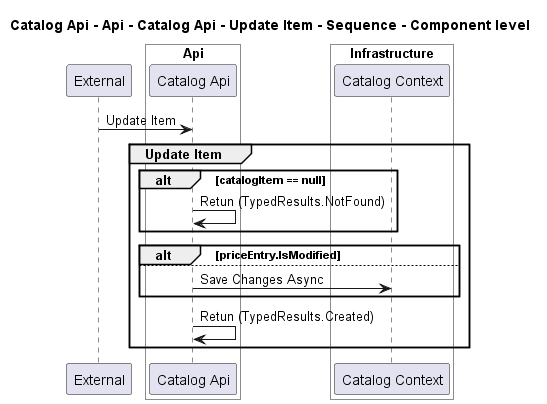

The diagram above was rendered by PlantUML. Its source (embedded in the PNG):
@startuml
!pragma layout smetana

title Catalog Api - Api - Catalog Api - Update Item - Sequence - Component level

participant "External" as C4InterFlow.SoftwareSystems.ExternalSystem

box "Catalog Api" #White
    
box "Api" #White
    participant "Catalog Api" as dotnet.eShop.Architecture.SoftwareSystems.CatalogApi.Containers.Api.Components.CatalogApi
end box

    
box "Infrastructure" #White
    participant "Catalog Context" as dotnet.eShop.Architecture.SoftwareSystems.CatalogApi.Containers.Infrastructure.Components.CatalogContext
end box

end box


C4InterFlow.SoftwareSystems.ExternalSystem -> dotnet.eShop.Architecture.SoftwareSystems.CatalogApi.Containers.Api.Components.CatalogApi : Update Item
group Update Item
alt catalogItem == null
dotnet.eShop.Architecture.SoftwareSystems.CatalogApi.Containers.Api.Components.CatalogApi -> dotnet.eShop.Architecture.SoftwareSystems.CatalogApi.Containers.Api.Components.CatalogApi : Retun (TypedResults.NotFound)
end
alt priceEntry.IsModified
else 
dotnet.eShop.Architecture.SoftwareSystems.CatalogApi.Containers.Api.Components.CatalogApi -> dotnet.eShop.Architecture.SoftwareSystems.CatalogApi.Containers.Infrastructure.Components.CatalogContext : Save Changes Async
end
dotnet.eShop.Architecture.SoftwareSystems.CatalogApi.Containers.Api.Components.CatalogApi -> dotnet.eShop.Architecture.SoftwareSystems.CatalogApi.Containers.Api.Components.CatalogApi : Retun (TypedResults.Created)
end


@enduml